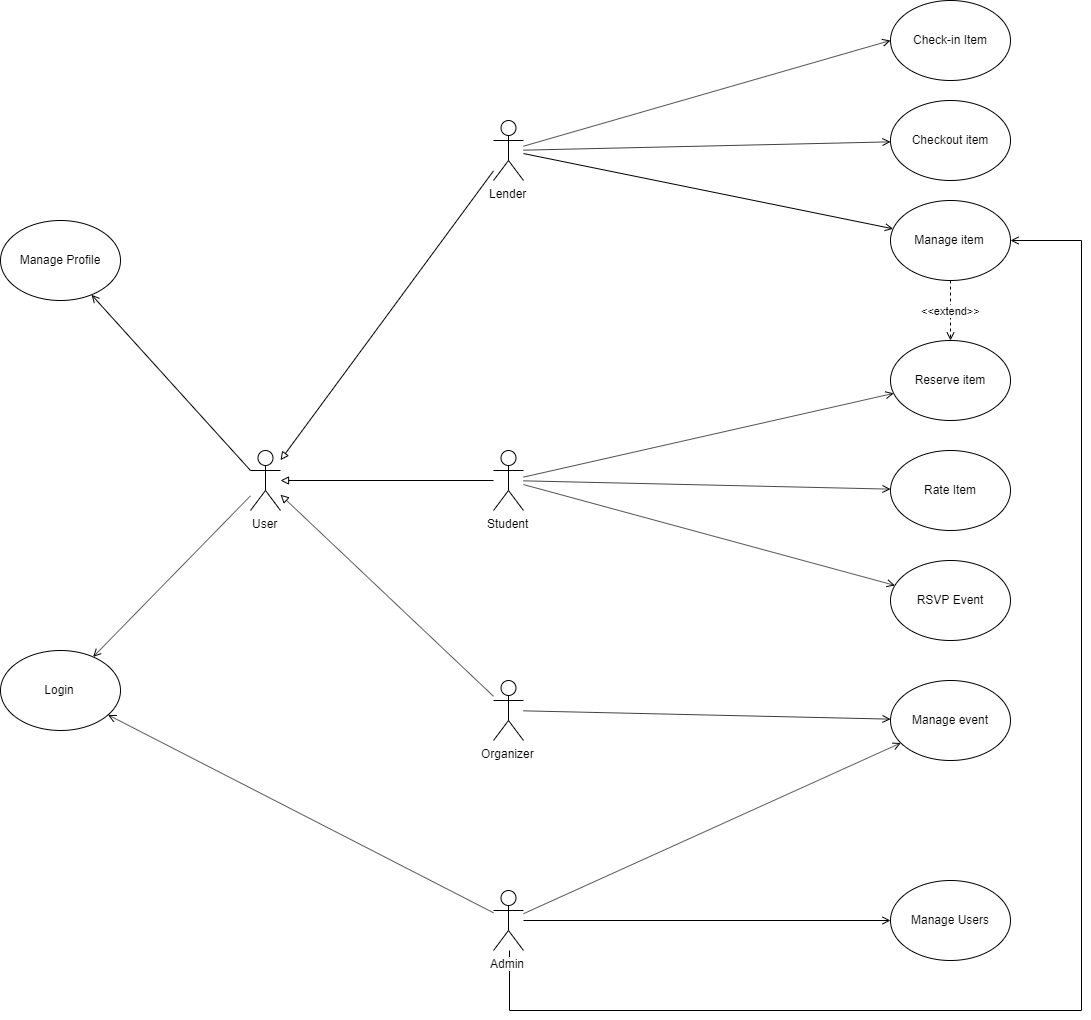

The diagram above was exported from draw.io. Its source (the exported page's mxGraphModel, read from the mxfile embedded in the PNG):
<mxGraphModel dx="2563" dy="976" grid="1" gridSize="10" guides="1" tooltips="1" connect="1" arrows="1" fold="1" page="1" pageScale="1" pageWidth="827" pageHeight="1169" math="0" shadow="0">
  <root>
    <mxCell id="sfE1xXC-dyUXJXbZn9-f-0" />
    <mxCell id="sfE1xXC-dyUXJXbZn9-f-1" parent="sfE1xXC-dyUXJXbZn9-f-0" />
    <mxCell id="hnDPgWUOiwQJVn_vgV0m-5" style="rounded=0;orthogonalLoop=1;jettySize=auto;html=1;endArrow=block;endFill=0;" parent="sfE1xXC-dyUXJXbZn9-f-1" source="r6gceA0qLRMbrrRY1PrO-0" target="hnDPgWUOiwQJVn_vgV0m-2" edge="1">
      <mxGeometry relative="1" as="geometry" />
    </mxCell>
    <mxCell id="hnDPgWUOiwQJVn_vgV0m-21" style="edgeStyle=none;rounded=0;orthogonalLoop=1;jettySize=auto;html=1;endArrow=open;endFill=0;" parent="sfE1xXC-dyUXJXbZn9-f-1" source="r6gceA0qLRMbrrRY1PrO-0" target="r6gceA0qLRMbrrRY1PrO-10" edge="1">
      <mxGeometry relative="1" as="geometry" />
    </mxCell>
    <mxCell id="r6gceA0qLRMbrrRY1PrO-0" value="Organizer" style="shape=umlActor;verticalLabelPosition=bottom;labelBackgroundColor=#ffffff;verticalAlign=top;html=1;outlineConnect=0;" parent="sfE1xXC-dyUXJXbZn9-f-1" vertex="1">
      <mxGeometry x="183" y="720" width="30" height="60" as="geometry" />
    </mxCell>
    <mxCell id="hnDPgWUOiwQJVn_vgV0m-7" style="rounded=0;orthogonalLoop=1;jettySize=auto;html=1;endArrow=block;endFill=0;" parent="sfE1xXC-dyUXJXbZn9-f-1" source="r6gceA0qLRMbrrRY1PrO-1" target="hnDPgWUOiwQJVn_vgV0m-2" edge="1">
      <mxGeometry relative="1" as="geometry" />
    </mxCell>
    <mxCell id="hnDPgWUOiwQJVn_vgV0m-11" style="rounded=0;orthogonalLoop=1;jettySize=auto;html=1;entryX=0;entryY=0.5;entryDx=0;entryDy=0;endArrow=open;endFill=0;" parent="sfE1xXC-dyUXJXbZn9-f-1" source="r6gceA0qLRMbrrRY1PrO-1" target="r6gceA0qLRMbrrRY1PrO-5" edge="1">
      <mxGeometry relative="1" as="geometry" />
    </mxCell>
    <mxCell id="hnDPgWUOiwQJVn_vgV0m-13" style="rounded=0;orthogonalLoop=1;jettySize=auto;html=1;endArrow=open;endFill=0;" parent="sfE1xXC-dyUXJXbZn9-f-1" source="r6gceA0qLRMbrrRY1PrO-1" target="r6gceA0qLRMbrrRY1PrO-7" edge="1">
      <mxGeometry relative="1" as="geometry" />
    </mxCell>
    <mxCell id="hnDPgWUOiwQJVn_vgV0m-14" style="rounded=0;orthogonalLoop=1;jettySize=auto;html=1;endArrow=open;endFill=0;" parent="sfE1xXC-dyUXJXbZn9-f-1" source="r6gceA0qLRMbrrRY1PrO-1" target="r6gceA0qLRMbrrRY1PrO-9" edge="1">
      <mxGeometry relative="1" as="geometry" />
    </mxCell>
    <mxCell id="r6gceA0qLRMbrrRY1PrO-1" value="Lender&lt;br&gt;" style="shape=umlActor;verticalLabelPosition=bottom;labelBackgroundColor=#ffffff;verticalAlign=top;html=1;outlineConnect=0;" parent="sfE1xXC-dyUXJXbZn9-f-1" vertex="1">
      <mxGeometry x="183" y="160" width="30" height="60" as="geometry" />
    </mxCell>
    <mxCell id="hnDPgWUOiwQJVn_vgV0m-4" style="edgeStyle=orthogonalEdgeStyle;rounded=0;orthogonalLoop=1;jettySize=auto;html=1;endArrow=block;endFill=0;" parent="sfE1xXC-dyUXJXbZn9-f-1" source="r6gceA0qLRMbrrRY1PrO-2" target="hnDPgWUOiwQJVn_vgV0m-2" edge="1">
      <mxGeometry relative="1" as="geometry" />
    </mxCell>
    <mxCell id="hnDPgWUOiwQJVn_vgV0m-17" style="edgeStyle=none;rounded=0;orthogonalLoop=1;jettySize=auto;html=1;endArrow=open;endFill=0;" parent="sfE1xXC-dyUXJXbZn9-f-1" source="r6gceA0qLRMbrrRY1PrO-2" target="r6gceA0qLRMbrrRY1PrO-6" edge="1">
      <mxGeometry relative="1" as="geometry" />
    </mxCell>
    <mxCell id="hnDPgWUOiwQJVn_vgV0m-18" style="edgeStyle=none;rounded=0;orthogonalLoop=1;jettySize=auto;html=1;endArrow=open;endFill=0;" parent="sfE1xXC-dyUXJXbZn9-f-1" source="r6gceA0qLRMbrrRY1PrO-2" target="r6gceA0qLRMbrrRY1PrO-8" edge="1">
      <mxGeometry relative="1" as="geometry" />
    </mxCell>
    <mxCell id="hnDPgWUOiwQJVn_vgV0m-20" style="edgeStyle=none;rounded=0;orthogonalLoop=1;jettySize=auto;html=1;endArrow=open;endFill=0;" parent="sfE1xXC-dyUXJXbZn9-f-1" source="r6gceA0qLRMbrrRY1PrO-2" target="r6gceA0qLRMbrrRY1PrO-4" edge="1">
      <mxGeometry relative="1" as="geometry" />
    </mxCell>
    <mxCell id="r6gceA0qLRMbrrRY1PrO-2" value="Student" style="shape=umlActor;verticalLabelPosition=bottom;labelBackgroundColor=#ffffff;verticalAlign=top;html=1;outlineConnect=0;" parent="sfE1xXC-dyUXJXbZn9-f-1" vertex="1">
      <mxGeometry x="183" y="490" width="30" height="60" as="geometry" />
    </mxCell>
    <mxCell id="hnDPgWUOiwQJVn_vgV0m-9" style="rounded=0;orthogonalLoop=1;jettySize=auto;html=1;endArrow=open;endFill=0;" parent="sfE1xXC-dyUXJXbZn9-f-1" source="r6gceA0qLRMbrrRY1PrO-3" target="hnDPgWUOiwQJVn_vgV0m-0" edge="1">
      <mxGeometry relative="1" as="geometry" />
    </mxCell>
    <mxCell id="hnDPgWUOiwQJVn_vgV0m-22" style="edgeStyle=none;rounded=0;orthogonalLoop=1;jettySize=auto;html=1;endArrow=open;endFill=0;" parent="sfE1xXC-dyUXJXbZn9-f-1" source="r6gceA0qLRMbrrRY1PrO-3" target="r6gceA0qLRMbrrRY1PrO-11" edge="1">
      <mxGeometry relative="1" as="geometry" />
    </mxCell>
    <mxCell id="hnDPgWUOiwQJVn_vgV0m-23" style="edgeStyle=none;rounded=0;orthogonalLoop=1;jettySize=auto;html=1;endArrow=open;endFill=0;" parent="sfE1xXC-dyUXJXbZn9-f-1" source="r6gceA0qLRMbrrRY1PrO-3" target="r6gceA0qLRMbrrRY1PrO-10" edge="1">
      <mxGeometry relative="1" as="geometry" />
    </mxCell>
    <mxCell id="hnDPgWUOiwQJVn_vgV0m-24" style="edgeStyle=orthogonalEdgeStyle;rounded=0;orthogonalLoop=1;jettySize=auto;html=1;endArrow=open;endFill=0;" parent="sfE1xXC-dyUXJXbZn9-f-1" source="r6gceA0qLRMbrrRY1PrO-3" target="r6gceA0qLRMbrrRY1PrO-9" edge="1">
      <mxGeometry relative="1" as="geometry">
        <Array as="points">
          <mxPoint x="198" y="1050" />
          <mxPoint x="771" y="1050" />
          <mxPoint x="771" y="280" />
        </Array>
      </mxGeometry>
    </mxCell>
    <mxCell id="r6gceA0qLRMbrrRY1PrO-3" value="Admin" style="shape=umlActor;verticalLabelPosition=bottom;labelBackgroundColor=#ffffff;verticalAlign=top;html=1;outlineConnect=0;" parent="sfE1xXC-dyUXJXbZn9-f-1" vertex="1">
      <mxGeometry x="183" y="930" width="30" height="60" as="geometry" />
    </mxCell>
    <mxCell id="r6gceA0qLRMbrrRY1PrO-4" value="RSVP Event" style="ellipse;whiteSpace=wrap;html=1;" parent="sfE1xXC-dyUXJXbZn9-f-1" vertex="1">
      <mxGeometry x="580" y="600" width="120" height="80" as="geometry" />
    </mxCell>
    <mxCell id="r6gceA0qLRMbrrRY1PrO-5" value="Check-in Item" style="ellipse;whiteSpace=wrap;html=1;" parent="sfE1xXC-dyUXJXbZn9-f-1" vertex="1">
      <mxGeometry x="580" y="40" width="120" height="80" as="geometry" />
    </mxCell>
    <mxCell id="r6gceA0qLRMbrrRY1PrO-6" value="Rate Item" style="ellipse;whiteSpace=wrap;html=1;" parent="sfE1xXC-dyUXJXbZn9-f-1" vertex="1">
      <mxGeometry x="580" y="490" width="120" height="80" as="geometry" />
    </mxCell>
    <mxCell id="r6gceA0qLRMbrrRY1PrO-7" value="Checkout item" style="ellipse;whiteSpace=wrap;html=1;" parent="sfE1xXC-dyUXJXbZn9-f-1" vertex="1">
      <mxGeometry x="580" y="140" width="120" height="80" as="geometry" />
    </mxCell>
    <mxCell id="r6gceA0qLRMbrrRY1PrO-8" value="Reserve item" style="ellipse;whiteSpace=wrap;html=1;" parent="sfE1xXC-dyUXJXbZn9-f-1" vertex="1">
      <mxGeometry x="580" y="380" width="120" height="80" as="geometry" />
    </mxCell>
    <mxCell id="4BP59cVe9cyONhUPKVM9-0" value="&amp;lt;&amp;lt;extend&amp;gt;&amp;gt;" style="edgeStyle=orthogonalEdgeStyle;rounded=0;orthogonalLoop=1;jettySize=auto;html=1;endArrow=open;endFill=0;dashed=1;" edge="1" parent="sfE1xXC-dyUXJXbZn9-f-1" source="r6gceA0qLRMbrrRY1PrO-9" target="r6gceA0qLRMbrrRY1PrO-8">
      <mxGeometry relative="1" as="geometry" />
    </mxCell>
    <mxCell id="r6gceA0qLRMbrrRY1PrO-9" value="Manage item" style="ellipse;whiteSpace=wrap;html=1;" parent="sfE1xXC-dyUXJXbZn9-f-1" vertex="1">
      <mxGeometry x="580" y="240" width="120" height="80" as="geometry" />
    </mxCell>
    <mxCell id="r6gceA0qLRMbrrRY1PrO-10" value="Manage event" style="ellipse;whiteSpace=wrap;html=1;" parent="sfE1xXC-dyUXJXbZn9-f-1" vertex="1">
      <mxGeometry x="580" y="720" width="120" height="80" as="geometry" />
    </mxCell>
    <mxCell id="r6gceA0qLRMbrrRY1PrO-11" value="Manage Users" style="ellipse;whiteSpace=wrap;html=1;" parent="sfE1xXC-dyUXJXbZn9-f-1" vertex="1">
      <mxGeometry x="580" y="920" width="120" height="80" as="geometry" />
    </mxCell>
    <mxCell id="hnDPgWUOiwQJVn_vgV0m-0" value="Login" style="ellipse;whiteSpace=wrap;html=1;" parent="sfE1xXC-dyUXJXbZn9-f-1" vertex="1">
      <mxGeometry x="-310" y="690" width="120" height="80" as="geometry" />
    </mxCell>
    <mxCell id="hnDPgWUOiwQJVn_vgV0m-1" value="Manage Profile" style="ellipse;whiteSpace=wrap;html=1;" parent="sfE1xXC-dyUXJXbZn9-f-1" vertex="1">
      <mxGeometry x="-310" y="260" width="120" height="80" as="geometry" />
    </mxCell>
    <mxCell id="hnDPgWUOiwQJVn_vgV0m-8" style="rounded=0;orthogonalLoop=1;jettySize=auto;html=1;endArrow=open;endFill=0;" parent="sfE1xXC-dyUXJXbZn9-f-1" source="hnDPgWUOiwQJVn_vgV0m-2" target="hnDPgWUOiwQJVn_vgV0m-0" edge="1">
      <mxGeometry relative="1" as="geometry" />
    </mxCell>
    <mxCell id="hnDPgWUOiwQJVn_vgV0m-10" style="rounded=0;orthogonalLoop=1;jettySize=auto;html=1;exitX=0;exitY=0.3333333333333333;exitDx=0;exitDy=0;exitPerimeter=0;endArrow=open;endFill=0;" parent="sfE1xXC-dyUXJXbZn9-f-1" source="hnDPgWUOiwQJVn_vgV0m-2" target="hnDPgWUOiwQJVn_vgV0m-1" edge="1">
      <mxGeometry relative="1" as="geometry" />
    </mxCell>
    <mxCell id="hnDPgWUOiwQJVn_vgV0m-2" value="User" style="shape=umlActor;verticalLabelPosition=bottom;labelBackgroundColor=#ffffff;verticalAlign=top;html=1;outlineConnect=0;" parent="sfE1xXC-dyUXJXbZn9-f-1" vertex="1">
      <mxGeometry x="-60" y="490" width="30" height="60" as="geometry" />
    </mxCell>
  </root>
</mxGraphModel>